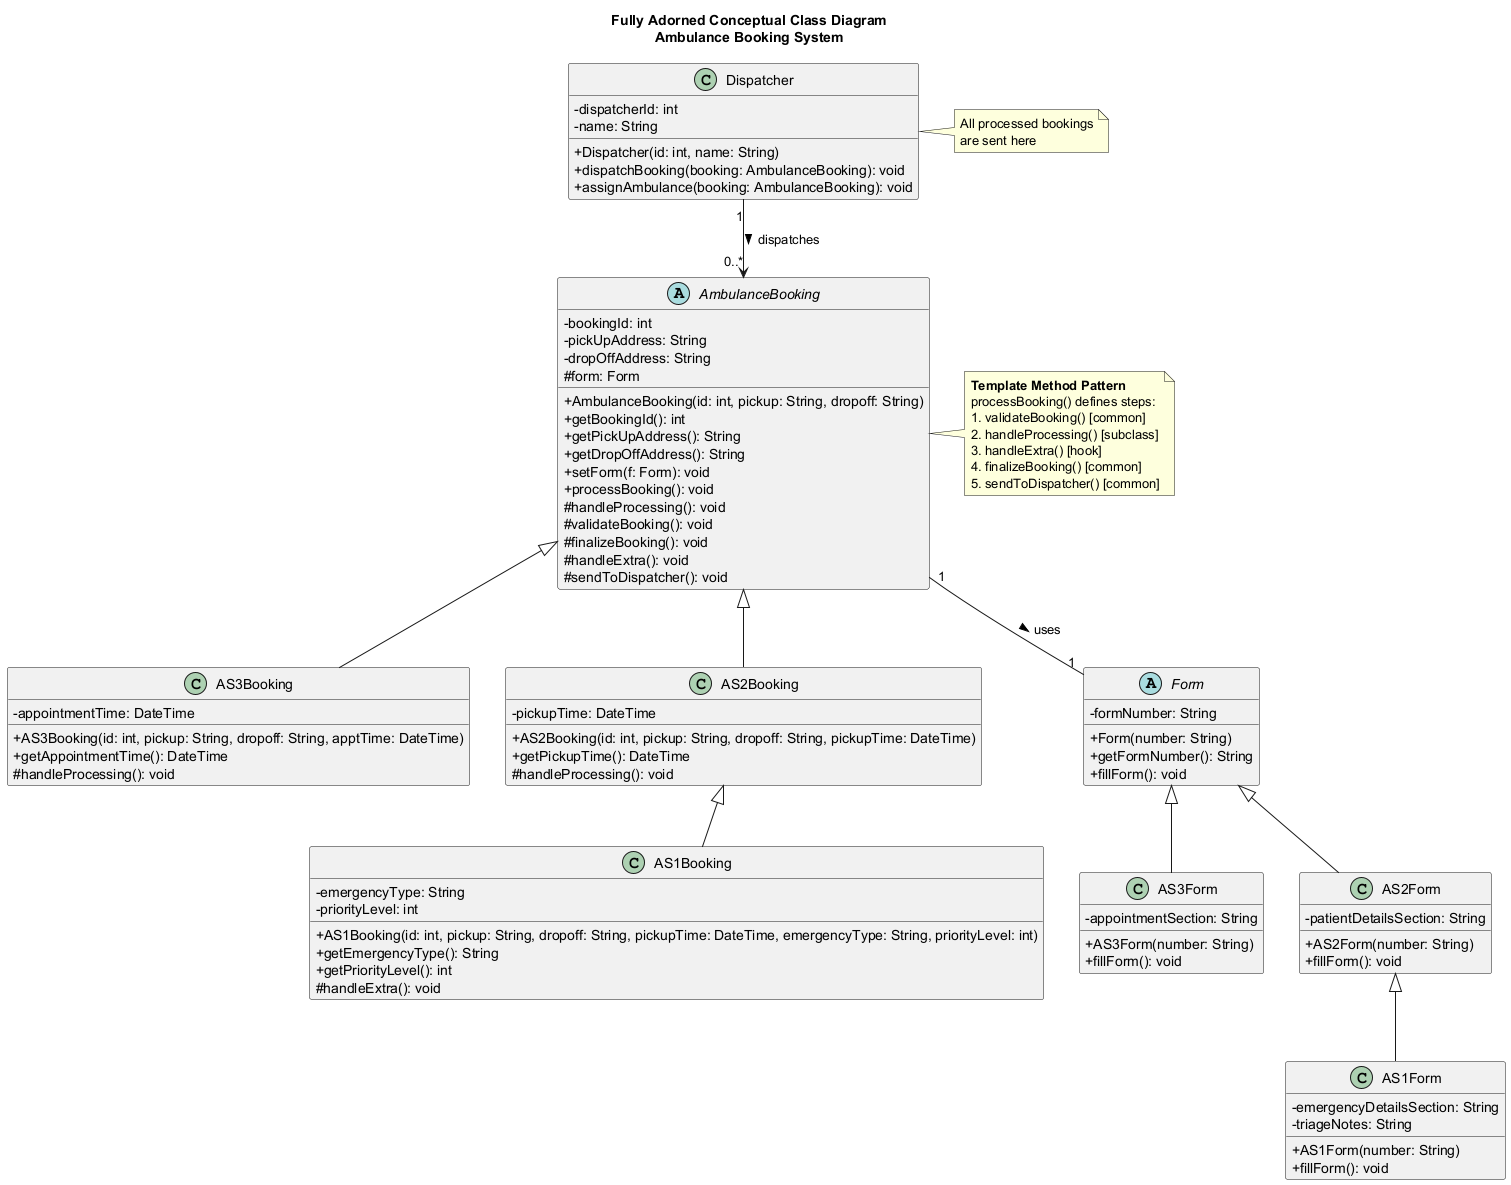

The diagram above was rendered by PlantUML. Its source (embedded in the PNG):
@startuml AmbulanceBooking_ClassDiagram

skinparam classAttributeIconSize 0

title "Fully Adorned Conceptual Class Diagram\nAmbulance Booking System"

abstract class AmbulanceBooking {
  - bookingId: int
  - pickUpAddress: String
  - dropOffAddress: String
  # form: Form
  + AmbulanceBooking(id: int, pickup: String, dropoff: String)
  + getBookingId(): int
  + getPickUpAddress(): String
  + getDropOffAddress(): String
  + setForm(f: Form): void
  + processBooking(): void
  # handleProcessing(): void
  # validateBooking(): void
  # finalizeBooking(): void
  # handleExtra(): void
  # sendToDispatcher(): void
}

note right of AmbulanceBooking
  **Template Method Pattern**
  processBooking() defines steps:
  1. validateBooking() [common]
  2. handleProcessing() [subclass]
  3. handleExtra() [hook]
  4. finalizeBooking() [common]
  5. sendToDispatcher() [common]
end note

class AS3Booking {
  - appointmentTime: DateTime
  + AS3Booking(id: int, pickup: String, dropoff: String, apptTime: DateTime)
  + getAppointmentTime(): DateTime
  # handleProcessing(): void
}

class AS2Booking {
  - pickupTime: DateTime
  + AS2Booking(id: int, pickup: String, dropoff: String, pickupTime: DateTime)
  + getPickupTime(): DateTime
  # handleProcessing(): void
}

class AS1Booking {
  - emergencyType: String
  - priorityLevel: int
  + AS1Booking(id: int, pickup: String, dropoff: String, pickupTime: DateTime, emergencyType: String, priorityLevel: int)
  + getEmergencyType(): String
  + getPriorityLevel(): int
  # handleExtra(): void
}

abstract class Form {
  - formNumber: String
  + Form(number: String)
  + getFormNumber(): String
  + fillForm(): void
}

class AS3Form {
  - appointmentSection: String
  + AS3Form(number: String)
  + fillForm(): void
}

class AS2Form {
  - patientDetailsSection: String
  + AS2Form(number: String)
  + fillForm(): void
}

class AS1Form {
  - emergencyDetailsSection: String
  - triageNotes: String
  + AS1Form(number: String)
  + fillForm(): void
}

class Dispatcher {
  - dispatcherId: int
  - name: String
  + Dispatcher(id: int, name: String)
  + dispatchBooking(booking: AmbulanceBooking): void
  + assignAmbulance(booking: AmbulanceBooking): void
}

' ===== INHERITANCE =====
AmbulanceBooking <|-- AS3Booking
AmbulanceBooking <|-- AS2Booking
AS2Booking <|-- AS1Booking

Form <|-- AS3Form
Form <|-- AS2Form
AS2Form <|-- AS1Form

' ===== ASSOCIATIONS =====
AmbulanceBooking "1" -- "1" Form : uses >

Dispatcher "1" --> "0..*" AmbulanceBooking : dispatches >

note right of Dispatcher
  All processed bookings
  are sent here
end note
@enduml